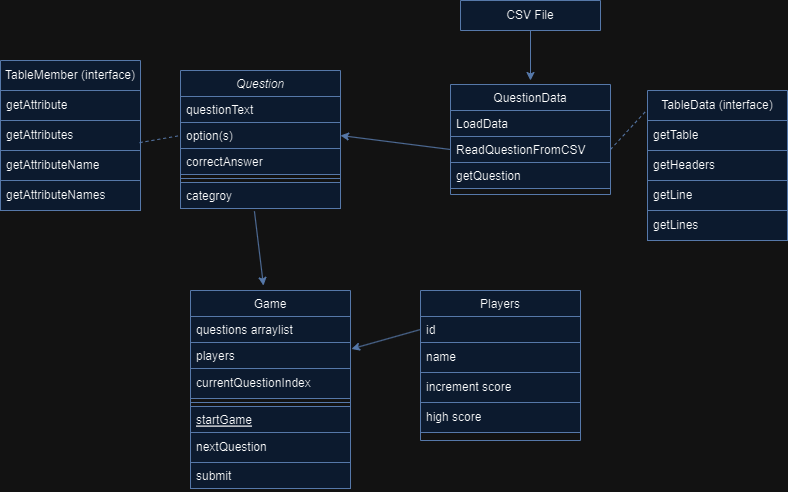

The diagram above was exported from draw.io. Its source (the exported page's mxGraphModel, read from the mxfile embedded in the PNG):
<mxGraphModel dx="1709" dy="901" grid="1" gridSize="10" guides="1" tooltips="1" connect="1" arrows="1" fold="1" page="1" pageScale="1" pageWidth="827" pageHeight="1169" math="0" shadow="0">
  <root>
    <mxCell id="WIyWlLk6GJQsqaUBKTNV-0" />
    <mxCell id="WIyWlLk6GJQsqaUBKTNV-1" parent="WIyWlLk6GJQsqaUBKTNV-0" />
    <mxCell id="zkfFHV4jXpPFQw0GAbJ--0" value="Question" style="swimlane;fontStyle=2;align=center;verticalAlign=top;childLayout=stackLayout;horizontal=1;startSize=26;horizontalStack=0;resizeParent=1;resizeLast=0;collapsible=1;marginBottom=0;rounded=0;shadow=0;strokeWidth=1;fillColor=#dae8fc;strokeColor=#6c8ebf;" parent="WIyWlLk6GJQsqaUBKTNV-1" vertex="1">
      <mxGeometry x="220" y="120" width="160" height="138" as="geometry">
        <mxRectangle x="230" y="140" width="160" height="26" as="alternateBounds" />
      </mxGeometry>
    </mxCell>
    <mxCell id="zkfFHV4jXpPFQw0GAbJ--1" value="questionText" style="text;align=left;verticalAlign=top;spacingLeft=4;spacingRight=4;overflow=hidden;rotatable=0;points=[[0,0.5],[1,0.5]];portConstraint=eastwest;fillColor=#dae8fc;strokeColor=#6c8ebf;" parent="zkfFHV4jXpPFQw0GAbJ--0" vertex="1">
      <mxGeometry y="26" width="160" height="26" as="geometry" />
    </mxCell>
    <mxCell id="zkfFHV4jXpPFQw0GAbJ--2" value="option(s)" style="text;align=left;verticalAlign=top;spacingLeft=4;spacingRight=4;overflow=hidden;rotatable=0;points=[[0,0.5],[1,0.5]];portConstraint=eastwest;rounded=0;shadow=0;html=0;fillColor=#dae8fc;strokeColor=#6c8ebf;" parent="zkfFHV4jXpPFQw0GAbJ--0" vertex="1">
      <mxGeometry y="52" width="160" height="26" as="geometry" />
    </mxCell>
    <mxCell id="zkfFHV4jXpPFQw0GAbJ--3" value="correctAnswer" style="text;align=left;verticalAlign=top;spacingLeft=4;spacingRight=4;overflow=hidden;rotatable=0;points=[[0,0.5],[1,0.5]];portConstraint=eastwest;rounded=0;shadow=0;html=0;fillColor=#dae8fc;strokeColor=#6c8ebf;" parent="zkfFHV4jXpPFQw0GAbJ--0" vertex="1">
      <mxGeometry y="78" width="160" height="26" as="geometry" />
    </mxCell>
    <mxCell id="zkfFHV4jXpPFQw0GAbJ--4" value="" style="line;html=1;strokeWidth=1;align=left;verticalAlign=middle;spacingTop=-1;spacingLeft=3;spacingRight=3;rotatable=0;labelPosition=right;points=[];portConstraint=eastwest;fillColor=#dae8fc;strokeColor=#6c8ebf;" parent="zkfFHV4jXpPFQw0GAbJ--0" vertex="1">
      <mxGeometry y="104" width="160" height="8" as="geometry" />
    </mxCell>
    <mxCell id="zkfFHV4jXpPFQw0GAbJ--5" value="categroy" style="text;align=left;verticalAlign=top;spacingLeft=4;spacingRight=4;overflow=hidden;rotatable=0;points=[[0,0.5],[1,0.5]];portConstraint=eastwest;fillColor=#dae8fc;strokeColor=#6c8ebf;" parent="zkfFHV4jXpPFQw0GAbJ--0" vertex="1">
      <mxGeometry y="112" width="160" height="26" as="geometry" />
    </mxCell>
    <mxCell id="zkfFHV4jXpPFQw0GAbJ--6" value="Game" style="swimlane;fontStyle=0;align=center;verticalAlign=top;childLayout=stackLayout;horizontal=1;startSize=26;horizontalStack=0;resizeParent=1;resizeLast=0;collapsible=1;marginBottom=0;rounded=0;shadow=0;strokeWidth=1;fillColor=#dae8fc;strokeColor=#6c8ebf;" parent="WIyWlLk6GJQsqaUBKTNV-1" vertex="1">
      <mxGeometry x="230" y="340" width="160" height="198" as="geometry">
        <mxRectangle x="130" y="380" width="160" height="26" as="alternateBounds" />
      </mxGeometry>
    </mxCell>
    <mxCell id="zkfFHV4jXpPFQw0GAbJ--7" value="questions arraylist" style="text;align=left;verticalAlign=top;spacingLeft=4;spacingRight=4;overflow=hidden;rotatable=0;points=[[0,0.5],[1,0.5]];portConstraint=eastwest;fillColor=#dae8fc;strokeColor=#6c8ebf;" parent="zkfFHV4jXpPFQw0GAbJ--6" vertex="1">
      <mxGeometry y="26" width="160" height="26" as="geometry" />
    </mxCell>
    <mxCell id="zkfFHV4jXpPFQw0GAbJ--8" value="players" style="text;align=left;verticalAlign=top;spacingLeft=4;spacingRight=4;overflow=hidden;rotatable=0;points=[[0,0.5],[1,0.5]];portConstraint=eastwest;rounded=0;shadow=0;html=0;fillColor=#dae8fc;strokeColor=#6c8ebf;" parent="zkfFHV4jXpPFQw0GAbJ--6" vertex="1">
      <mxGeometry y="52" width="160" height="26" as="geometry" />
    </mxCell>
    <mxCell id="DeaxOInEICiQfGXMn7dq-19" value="currentQuestionIndex" style="text;align=left;verticalAlign=middle;spacingLeft=4;spacingRight=4;overflow=hidden;points=[[0,0.5],[1,0.5]];portConstraint=eastwest;rotatable=0;whiteSpace=wrap;html=1;fillColor=#dae8fc;strokeColor=#6c8ebf;" vertex="1" parent="zkfFHV4jXpPFQw0GAbJ--6">
      <mxGeometry y="78" width="160" height="30" as="geometry" />
    </mxCell>
    <mxCell id="zkfFHV4jXpPFQw0GAbJ--9" value="" style="line;html=1;strokeWidth=1;align=left;verticalAlign=middle;spacingTop=-1;spacingLeft=3;spacingRight=3;rotatable=0;labelPosition=right;points=[];portConstraint=eastwest;fillColor=#dae8fc;strokeColor=#6c8ebf;" parent="zkfFHV4jXpPFQw0GAbJ--6" vertex="1">
      <mxGeometry y="108" width="160" height="8" as="geometry" />
    </mxCell>
    <mxCell id="zkfFHV4jXpPFQw0GAbJ--10" value="startGame" style="text;align=left;verticalAlign=top;spacingLeft=4;spacingRight=4;overflow=hidden;rotatable=0;points=[[0,0.5],[1,0.5]];portConstraint=eastwest;fontStyle=4;fillColor=#dae8fc;strokeColor=#6c8ebf;" parent="zkfFHV4jXpPFQw0GAbJ--6" vertex="1">
      <mxGeometry y="116" width="160" height="26" as="geometry" />
    </mxCell>
    <mxCell id="DeaxOInEICiQfGXMn7dq-18" value="nextQuestion" style="text;align=left;verticalAlign=middle;spacingLeft=4;spacingRight=4;overflow=hidden;points=[[0,0.5],[1,0.5]];portConstraint=eastwest;rotatable=0;whiteSpace=wrap;html=1;fillColor=#dae8fc;strokeColor=#6c8ebf;" vertex="1" parent="zkfFHV4jXpPFQw0GAbJ--6">
      <mxGeometry y="142" width="160" height="30" as="geometry" />
    </mxCell>
    <mxCell id="zkfFHV4jXpPFQw0GAbJ--11" value="submit" style="text;align=left;verticalAlign=top;spacingLeft=4;spacingRight=4;overflow=hidden;rotatable=0;points=[[0,0.5],[1,0.5]];portConstraint=eastwest;fillColor=#dae8fc;strokeColor=#6c8ebf;" parent="zkfFHV4jXpPFQw0GAbJ--6" vertex="1">
      <mxGeometry y="172" width="160" height="26" as="geometry" />
    </mxCell>
    <mxCell id="zkfFHV4jXpPFQw0GAbJ--13" value="Players" style="swimlane;fontStyle=0;align=center;verticalAlign=top;childLayout=stackLayout;horizontal=1;startSize=26;horizontalStack=0;resizeParent=1;resizeLast=0;collapsible=1;marginBottom=0;rounded=0;shadow=0;strokeWidth=1;fillColor=#dae8fc;strokeColor=#6c8ebf;" parent="WIyWlLk6GJQsqaUBKTNV-1" vertex="1">
      <mxGeometry x="460" y="340" width="160" height="150" as="geometry">
        <mxRectangle x="340" y="380" width="170" height="26" as="alternateBounds" />
      </mxGeometry>
    </mxCell>
    <mxCell id="zkfFHV4jXpPFQw0GAbJ--14" value="id" style="text;align=left;verticalAlign=top;spacingLeft=4;spacingRight=4;overflow=hidden;rotatable=0;points=[[0,0.5],[1,0.5]];portConstraint=eastwest;fillColor=#dae8fc;strokeColor=#6c8ebf;" parent="zkfFHV4jXpPFQw0GAbJ--13" vertex="1">
      <mxGeometry y="26" width="160" height="26" as="geometry" />
    </mxCell>
    <mxCell id="DeaxOInEICiQfGXMn7dq-20" value="name" style="text;align=left;verticalAlign=middle;spacingLeft=4;spacingRight=4;overflow=hidden;points=[[0,0.5],[1,0.5]];portConstraint=eastwest;rotatable=0;whiteSpace=wrap;html=1;fillColor=#dae8fc;strokeColor=#6c8ebf;" vertex="1" parent="zkfFHV4jXpPFQw0GAbJ--13">
      <mxGeometry y="52" width="160" height="30" as="geometry" />
    </mxCell>
    <mxCell id="DeaxOInEICiQfGXMn7dq-22" value="increment score" style="text;align=left;verticalAlign=middle;spacingLeft=4;spacingRight=4;overflow=hidden;points=[[0,0.5],[1,0.5]];portConstraint=eastwest;rotatable=0;whiteSpace=wrap;html=1;fillColor=#dae8fc;strokeColor=#6c8ebf;" vertex="1" parent="zkfFHV4jXpPFQw0GAbJ--13">
      <mxGeometry y="82" width="160" height="30" as="geometry" />
    </mxCell>
    <mxCell id="DeaxOInEICiQfGXMn7dq-21" value="high score" style="text;align=left;verticalAlign=middle;spacingLeft=4;spacingRight=4;overflow=hidden;points=[[0,0.5],[1,0.5]];portConstraint=eastwest;rotatable=0;whiteSpace=wrap;html=1;fillColor=#dae8fc;strokeColor=#6c8ebf;" vertex="1" parent="zkfFHV4jXpPFQw0GAbJ--13">
      <mxGeometry y="112" width="160" height="30" as="geometry" />
    </mxCell>
    <mxCell id="zkfFHV4jXpPFQw0GAbJ--17" value="QuestionData" style="swimlane;fontStyle=0;align=center;verticalAlign=top;childLayout=stackLayout;horizontal=1;startSize=26;horizontalStack=0;resizeParent=1;resizeLast=0;collapsible=1;marginBottom=0;rounded=0;shadow=0;strokeWidth=1;fillColor=#dae8fc;strokeColor=#6c8ebf;" parent="WIyWlLk6GJQsqaUBKTNV-1" vertex="1">
      <mxGeometry x="490" y="134" width="160" height="110" as="geometry">
        <mxRectangle x="550" y="140" width="160" height="26" as="alternateBounds" />
      </mxGeometry>
    </mxCell>
    <mxCell id="zkfFHV4jXpPFQw0GAbJ--18" value="LoadData" style="text;align=left;verticalAlign=top;spacingLeft=4;spacingRight=4;overflow=hidden;rotatable=0;points=[[0,0.5],[1,0.5]];portConstraint=eastwest;fillColor=#dae8fc;strokeColor=#6c8ebf;" parent="zkfFHV4jXpPFQw0GAbJ--17" vertex="1">
      <mxGeometry y="26" width="160" height="26" as="geometry" />
    </mxCell>
    <mxCell id="zkfFHV4jXpPFQw0GAbJ--19" value="ReadQuestionFromCSV" style="text;align=left;verticalAlign=top;spacingLeft=4;spacingRight=4;overflow=hidden;rotatable=0;points=[[0,0.5],[1,0.5]];portConstraint=eastwest;rounded=0;shadow=0;html=0;fillColor=#dae8fc;strokeColor=#6c8ebf;" parent="zkfFHV4jXpPFQw0GAbJ--17" vertex="1">
      <mxGeometry y="52" width="160" height="26" as="geometry" />
    </mxCell>
    <mxCell id="zkfFHV4jXpPFQw0GAbJ--20" value="getQuestion" style="text;align=left;verticalAlign=top;spacingLeft=4;spacingRight=4;overflow=hidden;rotatable=0;points=[[0,0.5],[1,0.5]];portConstraint=eastwest;rounded=0;shadow=0;html=0;fillColor=#dae8fc;strokeColor=#6c8ebf;" parent="zkfFHV4jXpPFQw0GAbJ--17" vertex="1">
      <mxGeometry y="78" width="160" height="26" as="geometry" />
    </mxCell>
    <mxCell id="DeaxOInEICiQfGXMn7dq-0" value="" style="endArrow=classic;html=1;rounded=0;entryX=1;entryY=0.5;entryDx=0;entryDy=0;exitX=0;exitY=0.5;exitDx=0;exitDy=0;fillColor=#dae8fc;strokeColor=#6c8ebf;fontColor=#EBEBEB;" edge="1" parent="WIyWlLk6GJQsqaUBKTNV-1" source="zkfFHV4jXpPFQw0GAbJ--19" target="zkfFHV4jXpPFQw0GAbJ--2">
      <mxGeometry width="50" height="50" relative="1" as="geometry">
        <mxPoint x="508" y="237" as="sourcePoint" />
        <mxPoint x="560" y="350" as="targetPoint" />
      </mxGeometry>
    </mxCell>
    <mxCell id="DeaxOInEICiQfGXMn7dq-1" value="CSV File" style="swimlane;fontStyle=0;childLayout=stackLayout;horizontal=1;startSize=30;horizontalStack=0;resizeParent=1;resizeParentMax=0;resizeLast=0;collapsible=1;marginBottom=0;whiteSpace=wrap;html=1;fillColor=#dae8fc;strokeColor=#6c8ebf;" vertex="1" parent="WIyWlLk6GJQsqaUBKTNV-1">
      <mxGeometry x="500" y="50" width="140" height="30" as="geometry" />
    </mxCell>
    <mxCell id="DeaxOInEICiQfGXMn7dq-5" value="" style="endArrow=classic;html=1;rounded=0;exitX=0.5;exitY=1;exitDx=0;exitDy=0;fillColor=#dae8fc;strokeColor=#6c8ebf;fontColor=#EBEBEB;" edge="1" parent="WIyWlLk6GJQsqaUBKTNV-1" source="DeaxOInEICiQfGXMn7dq-1">
      <mxGeometry width="50" height="50" relative="1" as="geometry">
        <mxPoint x="510" y="400" as="sourcePoint" />
        <mxPoint x="570" y="130" as="targetPoint" />
      </mxGeometry>
    </mxCell>
    <mxCell id="DeaxOInEICiQfGXMn7dq-6" value="" style="endArrow=none;dashed=1;html=1;rounded=0;exitX=1;exitY=0.5;exitDx=0;exitDy=0;entryX=-0.016;entryY=0.142;entryDx=0;entryDy=0;entryPerimeter=0;fillColor=#dae8fc;strokeColor=#6c8ebf;fontColor=#EBEBEB;" edge="1" parent="WIyWlLk6GJQsqaUBKTNV-1" source="zkfFHV4jXpPFQw0GAbJ--19" target="DeaxOInEICiQfGXMn7dq-7">
      <mxGeometry width="50" height="50" relative="1" as="geometry">
        <mxPoint x="630" y="320" as="sourcePoint" />
        <mxPoint x="680" y="270" as="targetPoint" />
      </mxGeometry>
    </mxCell>
    <mxCell id="DeaxOInEICiQfGXMn7dq-7" value="TableData (interface)" style="swimlane;fontStyle=0;childLayout=stackLayout;horizontal=1;startSize=30;horizontalStack=0;resizeParent=1;resizeParentMax=0;resizeLast=0;collapsible=1;marginBottom=0;whiteSpace=wrap;html=1;fillColor=#dae8fc;strokeColor=#6c8ebf;" vertex="1" parent="WIyWlLk6GJQsqaUBKTNV-1">
      <mxGeometry x="687" y="140" width="140" height="150" as="geometry" />
    </mxCell>
    <mxCell id="DeaxOInEICiQfGXMn7dq-8" value="getTable" style="text;align=left;verticalAlign=middle;spacingLeft=4;spacingRight=4;overflow=hidden;points=[[0,0.5],[1,0.5]];portConstraint=eastwest;rotatable=0;whiteSpace=wrap;html=1;fillColor=#dae8fc;strokeColor=#6c8ebf;" vertex="1" parent="DeaxOInEICiQfGXMn7dq-7">
      <mxGeometry y="30" width="140" height="30" as="geometry" />
    </mxCell>
    <mxCell id="DeaxOInEICiQfGXMn7dq-9" value="getHeaders" style="text;align=left;verticalAlign=middle;spacingLeft=4;spacingRight=4;overflow=hidden;points=[[0,0.5],[1,0.5]];portConstraint=eastwest;rotatable=0;whiteSpace=wrap;html=1;fillColor=#dae8fc;strokeColor=#6c8ebf;" vertex="1" parent="DeaxOInEICiQfGXMn7dq-7">
      <mxGeometry y="60" width="140" height="30" as="geometry" />
    </mxCell>
    <mxCell id="DeaxOInEICiQfGXMn7dq-10" value="getLine" style="text;align=left;verticalAlign=middle;spacingLeft=4;spacingRight=4;overflow=hidden;points=[[0,0.5],[1,0.5]];portConstraint=eastwest;rotatable=0;whiteSpace=wrap;html=1;fillColor=#dae8fc;strokeColor=#6c8ebf;" vertex="1" parent="DeaxOInEICiQfGXMn7dq-7">
      <mxGeometry y="90" width="140" height="30" as="geometry" />
    </mxCell>
    <mxCell id="DeaxOInEICiQfGXMn7dq-11" value="getLines" style="text;align=left;verticalAlign=middle;spacingLeft=4;spacingRight=4;overflow=hidden;points=[[0,0.5],[1,0.5]];portConstraint=eastwest;rotatable=0;whiteSpace=wrap;html=1;fillColor=#dae8fc;strokeColor=#6c8ebf;" vertex="1" parent="DeaxOInEICiQfGXMn7dq-7">
      <mxGeometry y="120" width="140" height="30" as="geometry" />
    </mxCell>
    <mxCell id="DeaxOInEICiQfGXMn7dq-12" value="TableMember (interface)" style="swimlane;fontStyle=0;childLayout=stackLayout;horizontal=1;startSize=30;horizontalStack=0;resizeParent=1;resizeParentMax=0;resizeLast=0;collapsible=1;marginBottom=0;whiteSpace=wrap;html=1;fillColor=#dae8fc;strokeColor=#6c8ebf;" vertex="1" parent="WIyWlLk6GJQsqaUBKTNV-1">
      <mxGeometry x="40" y="110" width="140" height="150" as="geometry" />
    </mxCell>
    <mxCell id="DeaxOInEICiQfGXMn7dq-13" value="getAttribute" style="text;align=left;verticalAlign=middle;spacingLeft=4;spacingRight=4;overflow=hidden;points=[[0,0.5],[1,0.5]];portConstraint=eastwest;rotatable=0;whiteSpace=wrap;html=1;fillColor=#dae8fc;strokeColor=#6c8ebf;" vertex="1" parent="DeaxOInEICiQfGXMn7dq-12">
      <mxGeometry y="30" width="140" height="30" as="geometry" />
    </mxCell>
    <mxCell id="DeaxOInEICiQfGXMn7dq-14" value="getAttributes" style="text;align=left;verticalAlign=middle;spacingLeft=4;spacingRight=4;overflow=hidden;points=[[0,0.5],[1,0.5]];portConstraint=eastwest;rotatable=0;whiteSpace=wrap;html=1;fillColor=#dae8fc;strokeColor=#6c8ebf;" vertex="1" parent="DeaxOInEICiQfGXMn7dq-12">
      <mxGeometry y="60" width="140" height="30" as="geometry" />
    </mxCell>
    <mxCell id="DeaxOInEICiQfGXMn7dq-16" value="getAttributeName" style="text;align=left;verticalAlign=middle;spacingLeft=4;spacingRight=4;overflow=hidden;points=[[0,0.5],[1,0.5]];portConstraint=eastwest;rotatable=0;whiteSpace=wrap;html=1;fillColor=#dae8fc;strokeColor=#6c8ebf;" vertex="1" parent="DeaxOInEICiQfGXMn7dq-12">
      <mxGeometry y="90" width="140" height="30" as="geometry" />
    </mxCell>
    <mxCell id="DeaxOInEICiQfGXMn7dq-15" value="getAttributeNames" style="text;align=left;verticalAlign=middle;spacingLeft=4;spacingRight=4;overflow=hidden;points=[[0,0.5],[1,0.5]];portConstraint=eastwest;rotatable=0;whiteSpace=wrap;html=1;fillColor=#dae8fc;strokeColor=#6c8ebf;" vertex="1" parent="DeaxOInEICiQfGXMn7dq-12">
      <mxGeometry y="120" width="140" height="30" as="geometry" />
    </mxCell>
    <mxCell id="DeaxOInEICiQfGXMn7dq-17" value="" style="endArrow=none;dashed=1;html=1;rounded=0;exitX=0.993;exitY=0.738;exitDx=0;exitDy=0;exitPerimeter=0;entryX=0;entryY=0.5;entryDx=0;entryDy=0;fillColor=#dae8fc;strokeColor=#6c8ebf;fontColor=#EBEBEB;" edge="1" parent="WIyWlLk6GJQsqaUBKTNV-1" source="DeaxOInEICiQfGXMn7dq-14" target="zkfFHV4jXpPFQw0GAbJ--2">
      <mxGeometry width="50" height="50" relative="1" as="geometry">
        <mxPoint x="180" y="320" as="sourcePoint" />
        <mxPoint x="230" y="270" as="targetPoint" />
      </mxGeometry>
    </mxCell>
    <mxCell id="DeaxOInEICiQfGXMn7dq-23" value="" style="endArrow=classic;html=1;rounded=0;exitX=0.462;exitY=1.104;exitDx=0;exitDy=0;exitPerimeter=0;entryX=0.456;entryY=-0.025;entryDx=0;entryDy=0;entryPerimeter=0;fillColor=#dae8fc;strokeColor=#6c8ebf;fontColor=#EBEBEB;" edge="1" parent="WIyWlLk6GJQsqaUBKTNV-1" source="zkfFHV4jXpPFQw0GAbJ--5" target="zkfFHV4jXpPFQw0GAbJ--6">
      <mxGeometry width="50" height="50" relative="1" as="geometry">
        <mxPoint x="310" y="330" as="sourcePoint" />
        <mxPoint x="360" y="280" as="targetPoint" />
      </mxGeometry>
    </mxCell>
    <mxCell id="DeaxOInEICiQfGXMn7dq-24" value="" style="endArrow=classic;html=1;rounded=0;entryX=1.006;entryY=0.247;entryDx=0;entryDy=0;entryPerimeter=0;exitX=0;exitY=0.5;exitDx=0;exitDy=0;fillColor=#dae8fc;strokeColor=#6c8ebf;fontColor=#EBEBEB;" edge="1" parent="WIyWlLk6GJQsqaUBKTNV-1" source="zkfFHV4jXpPFQw0GAbJ--14" target="zkfFHV4jXpPFQw0GAbJ--8">
      <mxGeometry width="50" height="50" relative="1" as="geometry">
        <mxPoint x="430" y="330" as="sourcePoint" />
        <mxPoint x="480" y="280" as="targetPoint" />
      </mxGeometry>
    </mxCell>
  </root>
</mxGraphModel>